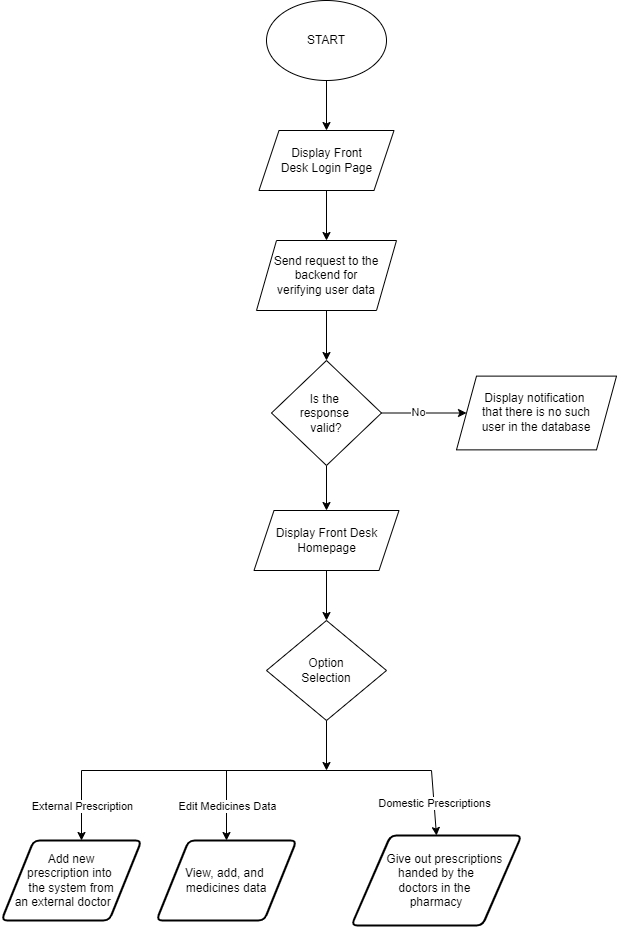

The diagram above was exported from draw.io. Its source (the exported page's mxGraphModel, read from the mxfile embedded in the PNG):
<mxGraphModel dx="-1260" dy="-445" grid="1" gridSize="10" guides="1" tooltips="1" connect="1" arrows="1" fold="1" page="1" pageScale="1" pageWidth="850" pageHeight="1100" math="0" shadow="0">
  <root>
    <mxCell id="0" />
    <mxCell id="1" parent="0" />
    <mxCell id="XCD32te2mecrrckBGT-J-1" value="" style="edgeStyle=orthogonalEdgeStyle;rounded=0;orthogonalLoop=1;jettySize=auto;html=1;" edge="1" parent="1" source="XCD32te2mecrrckBGT-J-2" target="XCD32te2mecrrckBGT-J-4">
      <mxGeometry relative="1" as="geometry" />
    </mxCell>
    <mxCell id="XCD32te2mecrrckBGT-J-2" value="START" style="ellipse;whiteSpace=wrap;html=1;" vertex="1" parent="1">
      <mxGeometry x="2905" y="1160" width="120" height="80" as="geometry" />
    </mxCell>
    <mxCell id="XCD32te2mecrrckBGT-J-3" value="" style="edgeStyle=orthogonalEdgeStyle;rounded=0;orthogonalLoop=1;jettySize=auto;html=1;" edge="1" parent="1" source="XCD32te2mecrrckBGT-J-4" target="XCD32te2mecrrckBGT-J-6">
      <mxGeometry relative="1" as="geometry" />
    </mxCell>
    <mxCell id="XCD32te2mecrrckBGT-J-4" value="Display Front Desk&amp;nbsp;&lt;span style=&quot;background-color: initial;&quot;&gt;Login Page&lt;/span&gt;" style="shape=parallelogram;perimeter=parallelogramPerimeter;whiteSpace=wrap;html=1;fixedSize=1;" vertex="1" parent="1">
      <mxGeometry x="2897.5" y="1290" width="135" height="60" as="geometry" />
    </mxCell>
    <mxCell id="XCD32te2mecrrckBGT-J-5" value="" style="edgeStyle=orthogonalEdgeStyle;rounded=0;orthogonalLoop=1;jettySize=auto;html=1;" edge="1" parent="1" source="XCD32te2mecrrckBGT-J-6" target="XCD32te2mecrrckBGT-J-10">
      <mxGeometry relative="1" as="geometry" />
    </mxCell>
    <mxCell id="XCD32te2mecrrckBGT-J-6" value="Send request&amp;nbsp;&lt;span style=&quot;background-color: initial;&quot;&gt;to the backend for&lt;/span&gt;&lt;div&gt;&lt;span style=&quot;background-color: initial;&quot;&gt;verifying user data&lt;/span&gt;&lt;/div&gt;" style="shape=parallelogram;perimeter=parallelogramPerimeter;whiteSpace=wrap;html=1;fixedSize=1;" vertex="1" parent="1">
      <mxGeometry x="2895" y="1400" width="140" height="70" as="geometry" />
    </mxCell>
    <mxCell id="XCD32te2mecrrckBGT-J-7" value="" style="edgeStyle=orthogonalEdgeStyle;rounded=0;orthogonalLoop=1;jettySize=auto;html=1;" edge="1" parent="1" source="XCD32te2mecrrckBGT-J-10" target="XCD32te2mecrrckBGT-J-11">
      <mxGeometry relative="1" as="geometry" />
    </mxCell>
    <mxCell id="XCD32te2mecrrckBGT-J-8" value="No" style="edgeLabel;html=1;align=center;verticalAlign=middle;resizable=0;points=[];" vertex="1" connectable="0" parent="XCD32te2mecrrckBGT-J-7">
      <mxGeometry x="-0.1425" y="1" relative="1" as="geometry">
        <mxPoint as="offset" />
      </mxGeometry>
    </mxCell>
    <mxCell id="XCD32te2mecrrckBGT-J-9" value="" style="edgeStyle=orthogonalEdgeStyle;rounded=0;orthogonalLoop=1;jettySize=auto;html=1;" edge="1" parent="1" source="XCD32te2mecrrckBGT-J-10" target="XCD32te2mecrrckBGT-J-13">
      <mxGeometry relative="1" as="geometry" />
    </mxCell>
    <mxCell id="XCD32te2mecrrckBGT-J-10" value="Is the&amp;nbsp;&lt;div&gt;response&amp;nbsp;&lt;/div&gt;&lt;div&gt;valid?&lt;/div&gt;" style="rhombus;whiteSpace=wrap;html=1;" vertex="1" parent="1">
      <mxGeometry x="2910" y="1520" width="110" height="105" as="geometry" />
    </mxCell>
    <mxCell id="XCD32te2mecrrckBGT-J-11" value="Display notification&amp;nbsp;&lt;div&gt;that&amp;nbsp;&lt;span style=&quot;background-color: initial;&quot;&gt;there is no such&lt;/span&gt;&lt;div&gt;user in the database&lt;/div&gt;&lt;/div&gt;" style="shape=parallelogram;perimeter=parallelogramPerimeter;whiteSpace=wrap;html=1;fixedSize=1;" vertex="1" parent="1">
      <mxGeometry x="3095" y="1535.6200000000001" width="160" height="73.75" as="geometry" />
    </mxCell>
    <mxCell id="XCD32te2mecrrckBGT-J-12" value="" style="edgeStyle=orthogonalEdgeStyle;rounded=0;orthogonalLoop=1;jettySize=auto;html=1;" edge="1" parent="1" source="XCD32te2mecrrckBGT-J-13" target="XCD32te2mecrrckBGT-J-14">
      <mxGeometry relative="1" as="geometry" />
    </mxCell>
    <mxCell id="XCD32te2mecrrckBGT-J-13" value="Display Front Desk&lt;div&gt;Homepage&lt;/div&gt;" style="shape=parallelogram;perimeter=parallelogramPerimeter;whiteSpace=wrap;html=1;fixedSize=1;" vertex="1" parent="1">
      <mxGeometry x="2892.5" y="1670" width="145" height="60" as="geometry" />
    </mxCell>
    <mxCell id="XCD32te2mecrrckBGT-J-14" value="Option&lt;div&gt;Selection&lt;/div&gt;" style="rhombus;whiteSpace=wrap;html=1;" vertex="1" parent="1">
      <mxGeometry x="2905" y="1780" width="120" height="100" as="geometry" />
    </mxCell>
    <mxCell id="XCD32te2mecrrckBGT-J-15" value="" style="endArrow=none;html=1;rounded=0;" edge="1" parent="1">
      <mxGeometry width="50" height="50" relative="1" as="geometry">
        <mxPoint x="2870" y="1930" as="sourcePoint" />
        <mxPoint x="2950" y="1930" as="targetPoint" />
      </mxGeometry>
    </mxCell>
    <mxCell id="XCD32te2mecrrckBGT-J-16" value="" style="endArrow=none;html=1;rounded=0;" edge="1" parent="1">
      <mxGeometry width="50" height="50" relative="1" as="geometry">
        <mxPoint x="2720" y="1930" as="sourcePoint" />
        <mxPoint x="3070" y="1930" as="targetPoint" />
      </mxGeometry>
    </mxCell>
    <mxCell id="XCD32te2mecrrckBGT-J-17" value="&amp;nbsp; &amp;nbsp; &amp;nbsp;Give out prescriptions&lt;div&gt;handed by the&lt;/div&gt;&lt;div&gt;doctors in the&amp;nbsp;&lt;/div&gt;&lt;div&gt;pharmacy&lt;/div&gt;" style="shape=parallelogram;html=1;strokeWidth=2;perimeter=parallelogramPerimeter;whiteSpace=wrap;rounded=1;arcSize=12;size=0.23;" vertex="1" parent="1">
      <mxGeometry x="2990" y="1995" width="170" height="90" as="geometry" />
    </mxCell>
    <mxCell id="XCD32te2mecrrckBGT-J-18" value="" style="endArrow=classic;html=1;rounded=0;entryX=0.5;entryY=0;entryDx=0;entryDy=0;" edge="1" parent="1" target="XCD32te2mecrrckBGT-J-17">
      <mxGeometry relative="1" as="geometry">
        <mxPoint x="3070" y="1930" as="sourcePoint" />
        <mxPoint x="3150" y="1980" as="targetPoint" />
      </mxGeometry>
    </mxCell>
    <mxCell id="XCD32te2mecrrckBGT-J-19" value="Domestic Prescriptions" style="edgeLabel;resizable=0;html=1;align=center;verticalAlign=middle;" connectable="0" vertex="1" parent="XCD32te2mecrrckBGT-J-18">
      <mxGeometry relative="1" as="geometry" />
    </mxCell>
    <mxCell id="XCD32te2mecrrckBGT-J-20" value="" style="endArrow=classic;html=1;rounded=0;entryX=0.5;entryY=0;entryDx=0;entryDy=0;" edge="1" parent="1">
      <mxGeometry relative="1" as="geometry">
        <mxPoint x="2865" y="1930" as="sourcePoint" />
        <mxPoint x="2865.0000000000005" y="2000" as="targetPoint" />
      </mxGeometry>
    </mxCell>
    <mxCell id="XCD32te2mecrrckBGT-J-21" value="Edit Medicines Data" style="edgeLabel;resizable=0;html=1;align=center;verticalAlign=middle;" connectable="0" vertex="1" parent="XCD32te2mecrrckBGT-J-20">
      <mxGeometry relative="1" as="geometry" />
    </mxCell>
    <mxCell id="XCD32te2mecrrckBGT-J-22" style="edgeStyle=orthogonalEdgeStyle;rounded=0;orthogonalLoop=1;jettySize=auto;html=1;" edge="1" parent="1">
      <mxGeometry relative="1" as="geometry">
        <mxPoint x="2965" y="1930" as="targetPoint" />
        <mxPoint x="2965" y="1880" as="sourcePoint" />
      </mxGeometry>
    </mxCell>
    <mxCell id="XCD32te2mecrrckBGT-J-23" value="View, add, and&amp;nbsp;&lt;div&gt;medicines data&lt;/div&gt;" style="shape=parallelogram;html=1;strokeWidth=2;perimeter=parallelogramPerimeter;whiteSpace=wrap;rounded=1;arcSize=12;size=0.23;" vertex="1" parent="1">
      <mxGeometry x="2795" y="2000" width="140" height="80" as="geometry" />
    </mxCell>
    <mxCell id="XCD32te2mecrrckBGT-J-33" value="" style="endArrow=classic;html=1;rounded=0;entryX=0.5;entryY=0;entryDx=0;entryDy=0;" edge="1" parent="1">
      <mxGeometry relative="1" as="geometry">
        <mxPoint x="2720" y="1930" as="sourcePoint" />
        <mxPoint x="2720.0000000000005" y="2000" as="targetPoint" />
      </mxGeometry>
    </mxCell>
    <mxCell id="XCD32te2mecrrckBGT-J-34" value="External Prescription" style="edgeLabel;resizable=0;html=1;align=center;verticalAlign=middle;" connectable="0" vertex="1" parent="XCD32te2mecrrckBGT-J-33">
      <mxGeometry relative="1" as="geometry" />
    </mxCell>
    <mxCell id="XCD32te2mecrrckBGT-J-35" value="Add new&lt;div&gt;prescription into&amp;nbsp;&lt;/div&gt;&lt;div&gt;the system from&lt;/div&gt;&lt;div&gt;an external doctor&amp;nbsp; &amp;nbsp; &amp;nbsp;&lt;/div&gt;" style="shape=parallelogram;html=1;strokeWidth=2;perimeter=parallelogramPerimeter;whiteSpace=wrap;rounded=1;arcSize=12;size=0.23;" vertex="1" parent="1">
      <mxGeometry x="2640" y="2000" width="140" height="80" as="geometry" />
    </mxCell>
  </root>
</mxGraphModel>